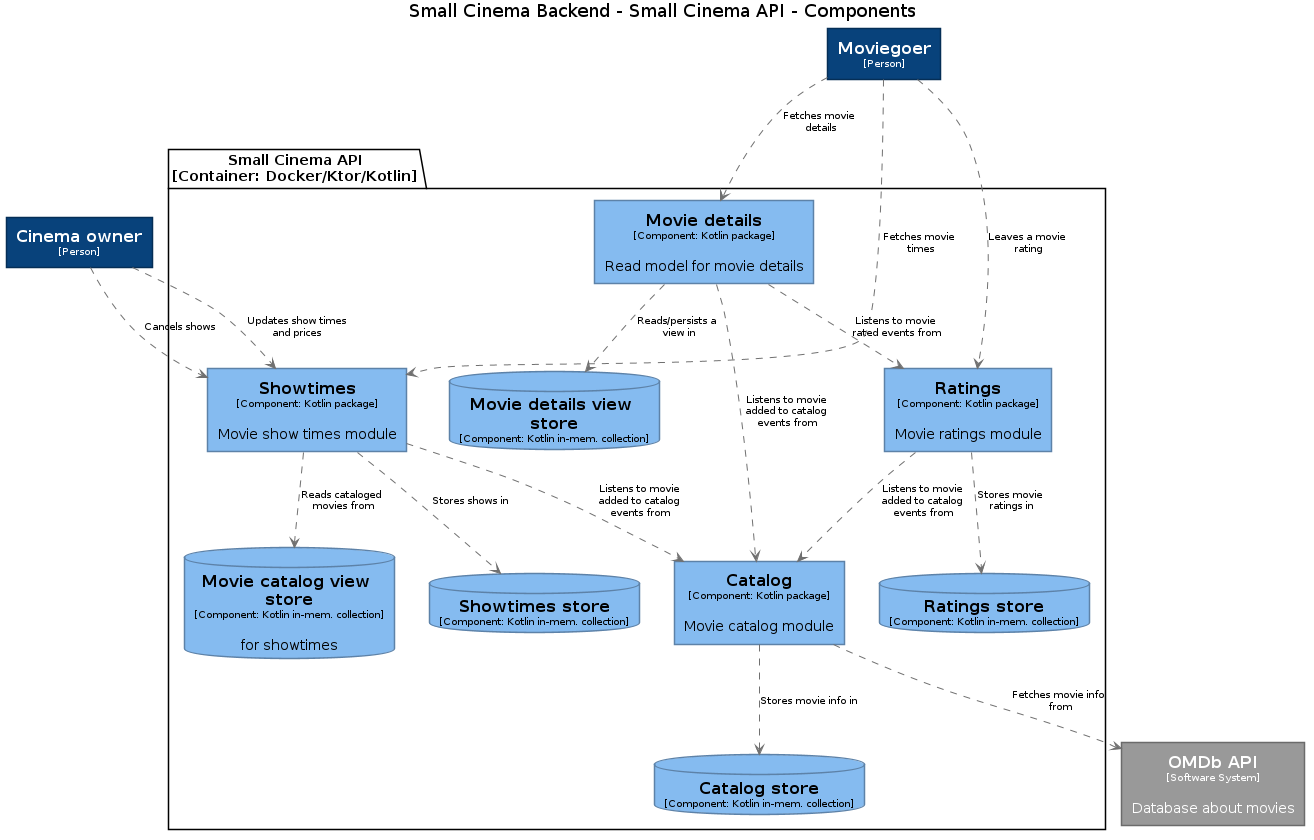

The diagram above was rendered by PlantUML. Its source (embedded in the PNG):
@startuml(id=SmallCinemaBackend-SmallCinemaAPI-Component)
title Small Cinema Backend - Small Cinema API - Components

skinparam {
  shadowing false
  arrowFontSize 10
  defaultTextAlignment center
  wrapWidth 200
  maxMessageSize 100
}
hide stereotype
top to bottom direction
skinparam database<<11>> {
  BackgroundColor #85bbf0
  FontColor #000000
  BorderColor #5D82A8
}
skinparam database<<12>> {
  BackgroundColor #85bbf0
  FontColor #000000
  BorderColor #5D82A8
}
skinparam database<<13>> {
  BackgroundColor #85bbf0
  FontColor #000000
  BorderColor #5D82A8
}
skinparam rectangle<<14>> {
  BackgroundColor #999999
  FontColor #ffffff
  BorderColor #6B6B6B
}
skinparam rectangle<<1>> {
  BackgroundColor #08427b
  FontColor #ffffff
  BorderColor #052E56
}
skinparam rectangle<<2>> {
  BackgroundColor #08427b
  FontColor #ffffff
  BorderColor #052E56
}
skinparam rectangle<<5>> {
  BackgroundColor #85bbf0
  FontColor #000000
  BorderColor #5D82A8
}
skinparam rectangle<<6>> {
  BackgroundColor #85bbf0
  FontColor #000000
  BorderColor #5D82A8
}
skinparam rectangle<<7>> {
  BackgroundColor #85bbf0
  FontColor #000000
  BorderColor #5D82A8
}
skinparam rectangle<<8>> {
  BackgroundColor #85bbf0
  FontColor #000000
  BorderColor #5D82A8
}
skinparam database<<9>> {
  BackgroundColor #85bbf0
  FontColor #000000
  BorderColor #5D82A8
}
skinparam database<<10>> {
  BackgroundColor #85bbf0
  FontColor #000000
  BorderColor #5D82A8
}
rectangle "==Cinema owner\n<size:10>[Person]</size>" <<2>> as 2
rectangle "==Moviegoer\n<size:10>[Person]</size>" <<1>> as 1
rectangle "==OMDb API\n<size:10>[Software System]</size>\n\nDatabase about movies" <<14>> as 14
package "Small Cinema API\n[Container: Docker/Ktor/Kotlin]" {
  rectangle "==Catalog\n<size:10>[Component: Kotlin package]</size>\n\nMovie catalog module" <<5>> as 5
  database "==Catalog store\n<size:10>[Component: Kotlin in-mem. collection]</size>" <<9>> as 9
  database "==Movie catalog view store\n<size:10>[Component: Kotlin in-mem. collection]</size>\n\nfor showtimes" <<11>> as 11
  rectangle "==Movie details\n<size:10>[Component: Kotlin package]</size>\n\nRead model for movie details" <<8>> as 8
  database "==Movie details view store\n<size:10>[Component: Kotlin in-mem. collection]</size>" <<13>> as 13
  rectangle "==Ratings\n<size:10>[Component: Kotlin package]</size>\n\nMovie ratings module" <<7>> as 7
  database "==Ratings store\n<size:10>[Component: Kotlin in-mem. collection]</size>" <<12>> as 12
  rectangle "==Showtimes\n<size:10>[Component: Kotlin package]</size>\n\nMovie show times module" <<6>> as 6
  database "==Showtimes store\n<size:10>[Component: Kotlin in-mem. collection]</size>" <<10>> as 10
}
5 .[#707070].> 9 : "Stores movie info in"
5 .[#707070].> 14 : "Fetches movie info from"
2 .[#707070].> 6 : "Cancels shows"
2 .[#707070].> 6 : "Updates show times and prices"
8 .[#707070].> 5 : "Listens to movie added to catalog events from"
8 .[#707070].> 13 : "Reads/persists a view in"
8 .[#707070].> 7 : "Listens to movie rated events from"
1 .[#707070].> 8 : "Fetches movie details"
1 .[#707070].> 7 : "Leaves a movie rating"
1 .[#707070].> 6 : "Fetches movie times"
7 .[#707070].> 5 : "Listens to movie added to catalog events from"
7 .[#707070].> 12 : "Stores movie ratings in"
6 .[#707070].> 5 : "Listens to movie added to catalog events from"
6 .[#707070].> 11 : "Reads cataloged movies from"
6 .[#707070].> 10 : "Stores shows in"
@enduml